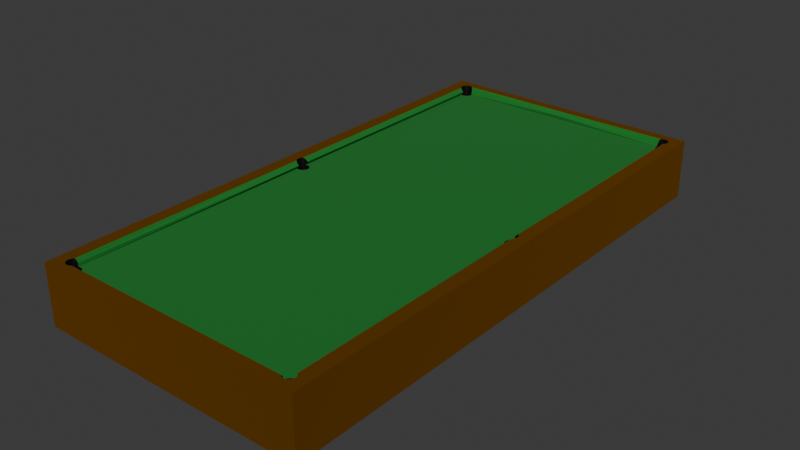 # Source: pool_table.blend  (saved by Blender 4.5.91; exported with 4.5.12 LTS)
import bpy
from mathutils import Matrix  # noqa: F401  (used for matrix-valued properties, if any)

bpy.ops.wm.read_factory_settings(use_empty=True)
scene = bpy.context.scene
scene.name = 'Scene'

# ---- materials (node trees are filled in below, after node groups)
mat_material_001 = bpy.data.materials.new('Material.001')
mat_material_002 = bpy.data.materials.new('Material.002')
mat_material_003 = bpy.data.materials.new('Material.003')

# ---- material node trees
mat_material_001.use_nodes = True; mat_material_001.node_tree.nodes.clear()
_N = mat_material_001.node_tree.nodes; _L = mat_material_001.node_tree.links
n0 = _N.new('ShaderNodeBsdfPrincipled'); n0.name = 'Principled BSDF'; n0.location = (-200, 100)
n0.inputs[0].default_value = (0.2199, 0.09086, 0.004663, 1.0)
n0.inputs[1].default_value = 0.8964
n0.inputs[2].default_value = 1.0
n1 = _N.new('ShaderNodeOutputMaterial'); n1.name = 'Material Output'; n1.location = (200, 100)
_L.new(n0.outputs[0], n1.inputs[0])
n1.is_active_output = True
mat_material_002.use_nodes = True; mat_material_002.node_tree.nodes.clear()
_N = mat_material_002.node_tree.nodes; _L = mat_material_002.node_tree.links
n0 = _N.new('ShaderNodeBsdfPrincipled'); n0.name = 'Principled BSDF'; n0.location = (-200, 100)
n0.inputs[0].default_value = (0.00884, 0.1806, 0.01938, 1.0)
n0.inputs[2].default_value = 1.0
n1 = _N.new('ShaderNodeOutputMaterial'); n1.name = 'Material Output'; n1.location = (200, 100)
_L.new(n0.outputs[0], n1.inputs[0])
n1.is_active_output = True
mat_material_003.use_nodes = True; mat_material_003.node_tree.nodes.clear()
_N = mat_material_003.node_tree.nodes; _L = mat_material_003.node_tree.links
n0 = _N.new('ShaderNodeBsdfPrincipled'); n0.name = 'Principled BSDF'; n0.location = (-200, 100)
n0.inputs[0].default_value = (0.0, 0.0, 0.0, 1.0)
n1 = _N.new('ShaderNodeOutputMaterial'); n1.name = 'Material Output'; n1.location = (200, 100)
_L.new(n0.outputs[0], n1.inputs[0])
n1.is_active_output = True

# ---- world
world_world = bpy.data.worlds.new('World'); scene.world = world_world
world_world.use_nodes = True; world_world.node_tree.nodes.clear()
_N = world_world.node_tree.nodes; _L = world_world.node_tree.links
n0 = _N.new('ShaderNodeOutputWorld'); n0.name = 'World Output'; n0.location = (200, 100)
n1 = _N.new('ShaderNodeBackground'); n1.name = 'Background'; n1.location = (-200, 100)
n1.inputs[0].default_value = (0.05088, 0.05088, 0.05088, 1.0)
_L.new(n1.outputs[0], n0.inputs[0])
n0.is_active_output = True
world_world.color = (0.05088, 0.05088, 0.05088)
world_world.sun_shadow_jitter_overblur = 0.0

# ---- meshes
me_cube_001 = bpy.data.meshes.new('Cube.001')
me_cube_001.from_pydata([(-1.0, -1.0, -1.0), (-1.0, 1.0, -1.0), (1.0, -1.0, -1.0), (1.0, 1.0, -1.0), (-1.0, -1.0, 1.0), (-1.0, 1.0, 1.0), (1.0, 1.0, 1.0), (1.0, -1.0, 1.0), (-0.9032, 0.9621, 1.0), (0.0, 0.9621, 1.0), (0.0, -0.9621, 1.0), (0.0, 0.9504, 0.7467), (0.0, -0.9504, 0.7467), (-0.89, -0.9714, 0.8733), (0.8923, -0.9698, 0.9016), (-0.003757, 0.9466, 0.878), (0.0, 0.0, 0.7467), (-0.9182, 0.9456, -1.0), (-0.9174, 0.9413, -1.0), (-0.9174, 0.9498, -1.0), (-0.9149, 0.9372, -1.0), (-0.9149, 0.9539, -1.0), (-0.9054, 0.961, -1.0), (-0.8987, 0.9273, -1.0), (-0.8987, 0.9638, -1.0), (-0.9054, 0.9301, -1.0), (-0.9108, 0.9334, -1.0), (-0.9108, 0.9577, -1.0), (-0.8912, 0.9253, -1.0), (-0.8829, 0.967, -1.0), (-0.8744, 0.9237, -1.0), (-0.8744, 0.9674, -1.0), (-0.8829, 0.9241, -1.0), (-0.8659, 0.9241, -1.0), (-0.8576, 0.9658, -1.0), (-0.8501, 0.9273, -1.0), (-0.8501, 0.9638, -1.0), (-0.8576, 0.9253, -1.0), (-0.8659, 0.967, -1.0), (-0.8912, 0.9658, -1.0), (-0.8434, 0.9301, -1.0), (-0.8339, 0.9372, -1.0), (-0.8339, 0.9539, -1.0), (-0.838, 0.9334, -1.0), (-0.838, 0.9577, -1.0), (-0.8306, 0.9456, -1.0), (0.8336, 0.9456, -1.0), (0.8336, -0.0004346, -1.0), (-0.8315, 0.9413, -1.0), (-0.8315, 0.9498, -1.0), (0.8345, 0.9413, -1.0), (0.8345, 0.003837, -1.0), (0.837, 0.9372, -1.0), (0.837, 0.007945, -1.0), (0.841, 0.01173, -1.0), (0.841, 0.9334, -1.0), (0.8465, 0.01505, -1.0), (0.841, -0.0126, -1.0), (0.841, 0.9577, -1.0), (0.837, -0.008815, -1.0), (0.837, 0.9539, -1.0), (0.8345, -0.004707, -1.0), (0.8345, 0.9498, -1.0), (-0.8434, 0.961, -1.0), (0.8465, 0.9301, -1.0), (0.8531, 0.9273, -1.0), (0.8531, 0.01777, -1.0), (0.8531, -0.01864, -1.0), (0.8531, 0.9638, -1.0), (0.8607, 0.0198, -1.0), (0.8607, 0.9253, -1.0), (0.8689, 0.02104, -1.0), (0.8607, -0.02067, -1.0), (0.8607, 0.9658, -1.0), (0.8689, 0.9241, -1.0), (0.8754, 0.9238, -1.0), (0.8774, 0.9237, -1.0), (0.8774, 0.02146, -1.0), (0.8795, 0.02136, -1.0), (0.8774, -0.02233, -1.0), (0.8774, 0.9674, -1.0), (0.886, 0.02104, -1.0), (0.886, 0.9241, -1.0), (0.8942, 0.0198, -1.0), (0.8942, 0.9253, -1.0), (0.886, -0.02191, -1.0), (0.886, 0.967, -1.0), (0.8689, -0.02191, -1.0), (0.8689, 0.967, -1.0), (0.9018, 0.9273, -1.0), (0.9018, 0.01777, -1.0), (0.9018, -0.01864, -1.0), (0.9018, 0.9638, -1.0), (0.9084, 0.9301, -1.0), (0.9084, 0.01505, -1.0), (0.9138, 0.01173, -1.0), (0.9138, 0.9334, -1.0), (0.9084, -0.01592, -1.0), (0.9084, 0.961, -1.0), (0.9179, -0.008815, -1.0), (0.9179, 0.007945, -1.0), (0.9179, 0.9539, -1.0), (0.9212, -0.0004346, -1.0), (0.9212, 0.9456, -1.0), (0.9204, -0.004707, -1.0), (0.9204, 0.003837, -1.0), (0.9204, 0.9413, -1.0), (0.9204, 0.9498, -1.0), (0.9179, 0.9372, -1.0), (0.9138, 0.9577, -1.0), (0.9138, -0.0126, -1.0), (0.8942, 0.9658, -1.0), (0.8942, -0.02067, -1.0), (0.8465, -0.01592, -1.0), (0.8465, 0.961, -1.0), (-0.9182, -0.9464, -1.0), (-0.9182, -0.0004346, -1.0), (-0.9174, -0.9507, -1.0), (-0.9174, -0.9421, -1.0), (-0.9174, -0.004707, -1.0), (-0.9174, 0.003837, -1.0), (-0.9149, -0.9548, -1.0), (-0.9149, -0.938, -1.0), (-0.9149, -0.008815, -1.0), (-0.9149, 0.007945, -1.0), (-0.9108, -0.0126, -1.0), (-0.9108, -0.9343, -1.0), (-0.9054, -0.9309, -1.0), (-0.9054, -0.01592, -1.0), (-0.9054, 0.01505, -1.0), (-0.8987, -0.9282, -1.0), (-0.8987, -0.01864, -1.0), (-0.8987, -0.9646, -1.0), (-0.8987, 0.01777, -1.0), (-0.9054, -0.9619, -1.0), (-0.9108, -0.9586, -1.0), (-0.9108, 0.01173, -1.0), (-0.8912, -0.02067, -1.0), (-0.8912, -0.9262, -1.0), (-0.8829, -0.9249, -1.0), (-0.8829, -0.02191, -1.0), (-0.8912, -0.9667, -1.0), (-0.8829, 0.02104, -1.0), (-0.8744, -0.9245, -1.0), (-0.8765, -0.02223, -1.0), (-0.8744, -0.02233, -1.0), (-0.8724, -0.9246, -1.0), (-0.8744, -0.9683, -1.0), (-0.8744, 0.02146, -1.0), (-0.8829, -0.9679, -1.0), (-0.8659, -0.02191, -1.0), (-0.8659, -0.9249, -1.0), (-0.8576, -0.9262, -1.0), (-0.8576, -0.02067, -1.0), (-0.8659, -0.9679, -1.0), (-0.8576, 0.0198, -1.0), (-0.8501, -0.9282, -1.0), (-0.8501, -0.01864, -1.0), (-0.8501, -0.9646, -1.0), (-0.8501, 0.01777, -1.0), (-0.8576, -0.9667, -1.0), (-0.8659, 0.02104, -1.0), (-0.8912, 0.0198, -1.0), (-0.8434, -0.01592, -1.0), (-0.8434, -0.9309, -1.0), (-0.838, -0.0126, -1.0), (-0.838, -0.9343, -1.0), (-0.8339, -0.938, -1.0), (-0.8339, -0.008815, -1.0), (-0.8339, -0.9548, -1.0), (-0.8339, 0.007945, -1.0), (-0.838, -0.9586, -1.0), (-0.838, 0.01173, -1.0), (0.8336, -0.9464, -1.0), (-0.8306, -0.9464, -1.0), (-0.8306, -0.0004346, -1.0), (0.841, -0.9586, -1.0), (0.841, -0.9343, -1.0), (0.837, -0.9548, -1.0), (0.837, -0.938, -1.0), (0.8345, -0.9507, -1.0), (0.8345, -0.9421, -1.0), (-0.8315, -0.9421, -1.0), (-0.8315, -0.004707, -1.0), (-0.8315, -0.9507, -1.0), (-0.8315, 0.003837, -1.0), (0.8531, -0.9646, -1.0), (0.8531, -0.9282, -1.0), (0.8607, -0.9667, -1.0), (0.8607, -0.9262, -1.0), (0.8774, -0.9683, -1.0), (0.8774, -0.9245, -1.0), (0.886, -0.9679, -1.0), (0.886, -0.9249, -1.0), (0.8689, -0.9679, -1.0), (0.8689, -0.9249, -1.0), (0.9018, -0.9646, -1.0), (0.9018, -0.9282, -1.0), (0.9084, -0.9619, -1.0), (0.9084, -0.9309, -1.0), (0.9179, -0.938, -1.0), (0.9212, -0.9464, -1.0), (0.9204, -0.9507, -1.0), (0.9198, -0.9517, -1.0), (0.9204, -0.9421, -1.0), (0.9179, -0.9548, -1.0), (0.9138, -0.9343, -1.0), (0.9138, -0.9586, -1.0), (0.8942, -0.9667, -1.0), (0.8942, -0.9262, -1.0), (0.8465, -0.9619, -1.0), (0.8465, -0.9309, -1.0), (-0.8434, -0.9619, -1.0), (-0.8434, 0.01505, -1.0), (-0.8912, -0.9262, 0.7467), (-0.8912, -0.02067, 0.7467), (-0.8915, -0.9263, 0.7467), (-0.8915, -0.02059, 0.7467), (-0.8829, -0.9249, 0.7467), (-0.8829, -0.02191, 0.7467), (-0.8744, -0.9245, 0.7467), (-0.8744, -0.02233, 0.7467), (-0.8434, -0.01592, 0.7467), (-0.8501, -0.01864, 0.7467), (-0.8339, -0.008815, 0.7467), (-0.8307, 0.0, 0.7467), (-0.8306, -0.0004346, 0.7467), (-0.8315, -0.004707, 0.7467), (-0.838, -0.0126, 0.7467), (-0.8576, -0.02067, 0.7467), (-0.8659, -0.02191, 0.7467), (-0.8576, -0.9262, 0.7467), (-0.8659, -0.9249, 0.7467), (-0.8434, -0.9309, 0.7467), (-0.8339, -0.938, 0.7467), (-0.8314, -0.9504, 0.7467), (-0.8306, -0.9464, 0.7467), (-0.8315, -0.9421, 0.7467), (-0.838, -0.9343, 0.7467), (-0.8501, -0.9282, 0.7467), (-0.9182, -0.9464, 1.0), (-0.9174, -0.9507, 1.0), (-0.9174, -0.9421, 1.0), (-0.9149, -0.9548, 1.0), (-0.9149, -0.938, 1.0), (-0.9032, -0.9301, 1.0), (-0.9032, -0.0168, 1.0), (-0.904, -0.9625, 1.0), (-0.9054, -0.9619, 1.0), (-0.9054, -0.9309, 1.0), (-0.9108, -0.9343, 1.0), (-0.9108, -0.9586, 1.0), (-0.9182, 0.9456, 1.0), (-0.9174, 0.9413, 1.0), (-0.9174, 0.9498, 1.0), (-0.9149, 0.9372, 1.0), (-0.9149, 0.9539, 1.0), (-0.9054, 0.9301, 1.0), (-0.9032, 0.01593, 1.0), (-0.9032, 0.9292, 1.0), (-0.9108, 0.9334, 1.0), (-0.9032, 0.9619, 1.0), (-0.9054, 0.961, 1.0), (-0.9108, 0.9577, 1.0), (-0.9182, -0.0004346, 1.0), (-0.9149, -0.008815, 1.0), (-0.9174, -0.004707, 1.0), (-0.9174, 0.003837, 1.0), (-0.9149, 0.007945, 1.0), (-0.9054, -0.01592, 1.0), (-0.9054, 0.01505, 1.0), (-0.9108, -0.0126, 1.0), (-0.9108, 0.01173, 1.0), (-0.9027, 0.9621, 1.0), (-0.8987, 0.9638, 1.0), (-0.8829, 0.967, 1.0), (-0.8912, 0.9658, 1.0), (-0.8659, 0.967, 1.0), (-0.8461, 0.9621, 1.0), (-0.8501, 0.9638, 1.0), (-0.8576, 0.9658, 1.0), (-0.8744, 0.9674, 1.0), (0.8491, 0.9621, 1.0), (0.8531, 0.9638, 1.0), (0.8689, 0.967, 1.0), (0.8607, 0.9658, 1.0), (0.886, 0.967, 1.0), (0.9018, 0.9638, 1.0), (0.9045, 0.9626, 1.0), (0.8942, 0.9658, 1.0), (0.8774, 0.9674, 1.0), (0.9032, 0.9279, 1.0), (0.9032, 0.01717, 1.0), (0.9138, 0.9334, 1.0), (0.9084, 0.9301, 1.0), (0.9084, 0.961, 1.0), (0.9179, 0.9372, 1.0), (0.9212, 0.9456, 1.0), (0.9204, 0.9413, 1.0), (0.9204, 0.9498, 1.0), (0.9179, 0.9539, 1.0), (0.9138, 0.9577, 1.0), (0.9032, -0.01804, 1.0), (0.9032, -0.9288, 1.0), (0.9056, -0.9631, 1.0), (0.9084, -0.9619, 1.0), (0.9084, -0.9309, 1.0), (0.9179, -0.9548, 1.0), (0.9212, -0.9464, 1.0), (0.9204, -0.9507, 1.0), (0.9204, -0.9421, 1.0), (0.9179, -0.938, 1.0), (0.9138, -0.9343, 1.0), (0.9138, -0.9586, 1.0), (0.9084, -0.01592, 1.0), (0.9138, -0.0126, 1.0), (0.9138, 0.01173, 1.0), (0.9084, 0.01505, 1.0), (0.9212, -0.0004346, 1.0), (0.9204, 0.003837, 1.0), (0.9179, -0.008815, 1.0), (0.9204, -0.004707, 1.0), (0.9179, 0.007945, 1.0), (0.8531, -0.9646, 1.0), (0.847, -0.9621, 1.0), (0.8689, -0.9679, 1.0), (0.8607, -0.9667, 1.0), (0.886, -0.9679, 1.0), (0.9018, -0.9646, 1.0), (0.8942, -0.9667, 1.0), (0.8774, -0.9683, 1.0), (-0.8987, -0.9646, 1.0), (-0.8829, -0.9679, 1.0), (-0.8912, -0.9667, 1.0), (-0.8659, -0.9679, 1.0), (-0.844, -0.9621, 1.0), (-0.8501, -0.9646, 1.0), (-0.8576, -0.9667, 1.0), (-0.8744, -0.9683, 1.0), (-0.8715, 0.02132, 0.8734), (-0.8721, 0.02135, 0.8762), (-0.8751, 0.9237, 0.8778), (-0.8829, 0.9241, 0.9122), (-0.9029, 0.9621, 0.9985), (-0.9032, 0.9619, 1.0), (-0.8912, 0.9253, 0.948), (-0.8987, 0.9273, 0.9809), (-0.9021, 0.9287, 0.9956), (-0.8829, 0.02104, 0.9192), (-0.8912, 0.0198, 0.952), (-0.8987, 0.01777, 0.9821), (-0.8744, 0.02146, 0.8852), (0.839, 0.9558, 0.8884), (0.841, 0.9577, 0.9255), (0.8465, 0.961, 0.9899), (0.8468, 0.9612, 0.9924), (0.8922, -0.9669, 0.9015), (0.8942, -0.9667, 0.9189), (0.8984, -0.9655, 0.9566), (0.8733, -0.02213, 0.8871), (0.8914, -0.9258, 0.9008), (0.873, -0.02212, 0.8847), (0.8942, -0.9262, 0.9255), (0.9018, -0.9282, 0.9925), (0.9021, -0.9284, 0.9959), (0.8774, -0.02233, 0.9026), (0.886, -0.02191, 0.9349), (0.9018, -0.01864, 0.9945), (0.8942, -0.02067, 0.9659), (-0.8317, -0.9512, 0.7636), (-0.8315, -0.9507, 0.7536), (-0.8829, -0.9679, 0.9209), (-0.8912, -0.9667, 0.938), (-0.8987, -0.9646, 0.9658), (-0.9009, -0.9637, 0.9782), (-0.8501, -0.9646, 0.9658), (-0.8659, -0.9679, 0.9209), (-0.8576, -0.9667, 0.938), (-0.8744, -0.9683, 0.9152), (-0.8829, -0.9679, 0.8539), (-0.8903, -0.9668, 0.8457), (-0.8744, -0.9683, 0.8582), (-0.8659, -0.9679, 0.8574), (-0.8339, -0.9548, 0.7851), (-0.838, -0.9586, 0.8071), (-0.8434, -0.9619, 0.8259), (-0.8501, -0.9646, 0.8409), (-0.8576, -0.9667, 0.8516), (0.8942, 0.0198, 0.9648), (0.9018, 0.01777, 0.9935), (0.9029, 0.01729, 0.998), (0.8879, 0.9244, 0.8927), (0.8869, 0.9242, 0.8889), (0.8774, 0.02146, 0.9015), (0.8729, 0.02124, 0.8844), (0.886, 0.02104, 0.9338), (0.8942, 0.9253, 0.9368), (0.9018, 0.9273, 0.9898), (0.8915, 0.02021, 0.7467), (0.886, 0.02104, 0.7867), (0.8909, 0.9248, 0.7504), (0.8915, 0.9249, 0.7467), (0.8774, 0.02146, 0.849), (0.873, 0.02124, 0.8813), (0.8922, -0.967, 0.8787), (0.8923, -0.9669, 0.9011), (0.8915, -0.02108, 0.75), (0.8915, -0.02108, 0.7467), (0.8915, -0.9258, 0.7467), (0.8923, -0.9259, 0.8946), (0.886, -0.02191, 0.7904), (0.8774, -0.02233, 0.8528), (-0.8362, 0.9561, 0.8834), (-0.8355, 0.9554, 0.878), (-0.838, 0.9577, 0.9151), (-0.8434, 0.961, 0.9789), (-0.8316, 0.9501, 0.7555), (-0.8318, 0.9504, 0.7467), (-0.8339, 0.9539, 0.8446), (0.8348, 0.9504, 0.7467), (0.837, 0.9539, 0.8315), (0.8392, 0.956, 0.8813), (-0.8899, -0.9668, 0.8733), (-0.89, -0.9668, 0.8739), (-0.8744, -0.02233, 0.8835), (-0.8891, -0.9259, 0.8733), (-0.8719, -0.02221, 0.8733), (-0.8906, -0.9261, 0.8792), (-0.8987, -0.01864, 0.9807), (-0.903, -0.0169, 0.9978), (-0.8829, -0.02191, 0.9176), (-0.8912, -0.02067, 0.9504), (-0.8912, -0.9667, 0.8847), (-0.8987, -0.9646, 0.9572), (-0.8912, -0.9262, 0.8847), (-0.8987, -0.9282, 0.9572), (-0.8912, -0.9262, 0.7485), (-0.8909, -0.9262, 0.7499), (-0.8744, -0.02233, 0.8545), (-0.8719, -0.02221, 0.8704), (-0.8912, -0.02067, 0.7485), (-0.8829, -0.02191, 0.8005), (-0.8915, 0.01972, 0.7467), (-0.8912, 0.0198, 0.749), (-0.8757, 0.9237, 0.8736), (-0.8911, 0.0198, 0.7494), (-0.8915, 0.9254, 0.7467), (-0.8912, 0.9253, 0.749), (-0.8829, 0.9241, 0.8153), (-0.8829, 0.02104, 0.8011), (-0.8744, 0.02146, 0.8552), (0.8337, 0.0, 0.7467), (0.8336, -0.0004346, 0.7467), (0.837, -0.008815, 0.7467), (0.841, -0.0126, 0.7467), (0.8345, -0.004707, 0.7467), (0.8531, -0.01864, 0.7467), (0.8465, -0.01592, 0.7467), (0.8689, -0.02191, 0.7467), (0.8607, -0.02067, 0.7467), (0.8336, -0.9464, 0.7467), (0.8344, -0.9504, 0.7467), (0.8345, -0.9421, 0.7467), (0.837, -0.938, 0.7467), (0.841, -0.9343, 0.7467), (0.8465, -0.9309, 0.7467), (0.8531, -0.9282, 0.7467), (0.8689, -0.9249, 0.7467), (0.8774, -0.02233, 0.7467), (0.8774, -0.9245, 0.7467), (0.886, -0.02191, 0.7467), (0.886, -0.9249, 0.7467), (0.8607, -0.9262, 0.7467), (0.8336, 0.9456, 0.7467), (0.837, 0.9372, 0.7467), (0.8345, 0.9413, 0.7467), (0.8345, 0.9498, 0.7467), (0.841, 0.9334, 0.7467), (0.8607, 0.9253, 0.7467), (0.8531, 0.9273, 0.7467), (0.8465, 0.9301, 0.7467), (0.8345, 0.003837, 0.7467), (0.837, 0.007945, 0.7467), (0.841, 0.01173, 0.7467), (0.8465, 0.01505, 0.7467), (0.8607, 0.0198, 0.7467), (0.8531, 0.01777, 0.7467), (0.8689, 0.02104, 0.7467), (0.8689, 0.9241, 0.7467), (0.8774, 0.02146, 0.7467), (0.8774, 0.9237, 0.7467), (0.886, 0.02104, 0.7467), (0.886, 0.9241, 0.7467), (-0.8912, 0.0198, 0.7467), (-0.8912, 0.9253, 0.7467), (-0.8829, 0.02104, 0.7467), (-0.8829, 0.9241, 0.7467), (-0.8659, 0.9241, 0.7467), (-0.8744, 0.9237, 0.7467), (-0.8744, 0.02146, 0.7467), (-0.838, 0.9334, 0.7467), (-0.8306, 0.9456, 0.7467), (-0.8315, 0.9498, 0.7467), (-0.8339, 0.9372, 0.7467), (-0.8315, 0.9413, 0.7467), (-0.8434, 0.9301, 0.7467), (-0.8501, 0.9273, 0.7467), (-0.8576, 0.9253, 0.7467), (-0.8659, 0.02104, 0.7467), (-0.8501, 0.01777, 0.7467), (-0.8576, 0.0198, 0.7467), (-0.8339, 0.007945, 0.7467), (-0.838, 0.01173, 0.7467), (-0.8315, 0.003837, 0.7467), (-0.8434, 0.01505, 0.7467), (0.8345, -0.9507, 0.7492), (0.837, -0.9548, 0.7819), (0.841, -0.9586, 0.8121), (0.8465, -0.9619, 0.8385), (0.8531, -0.9646, 0.8602), (0.8689, -0.9679, 0.8862), (0.886, -0.9679, 0.8862), (0.8607, -0.9667, 0.8763), (0.8774, -0.9683, 0.8896), (0.8456, -0.9614, 0.9838), (0.8465, -0.9619, 0.995), (0.8465, -0.9619, 0.9779), (0.8689, -0.9679, 0.9147), (0.8607, -0.9667, 0.9263), (0.8531, -0.9646, 0.9476), (0.8774, -0.9683, 0.9134), (0.8942, -0.9667, 0.941), (0.886, -0.9679, 0.9222)], [], [(0, 4, 5, 1), (1, 5, 6, 3), (3, 6, 7, 2), (2, 7, 4, 0), (1, 3, 107, 101, 109, 98, 92, 111, 86, 80, 88, 73, 68, 114, 58, 60, 62, 46, 45, 49, 42, 44, 63, 36, 34, 38, 31, 29, 39, 24, 22, 27, 21, 19), (77, 75, 76, 78), (107, 3, 2, 203, 202, 201, 204, 200, 206, 199, 197, 209, 193, 191, 195, 189, 187, 211, 177, 179, 181, 173, 174, 182, 167, 166, 164, 156, 152, 151, 146, 145, 150, 153, 157, 163, 165, 168, 183, 175, 185, 170, 172, 213, 159, 155, 161, 148, 142, 162, 133, 129, 136, 124, 120, 116, 119, 123, 125, 128, 131, 137, 140, 144, 143, 139, 138, 130, 127, 126, 122, 118, 115, 117, 0, 1, 19, 17, 18, 20, 26, 25, 23, 28, 32, 30, 33, 37, 35, 40, 43, 41, 48, 45, 46, 50, 52, 55, 64, 65, 70, 74, 75, 77, 71, 69, 66, 56, 54, 53, 51, 47, 61, 59, 57, 113, 67, 72, 87, 79, 85, 112, 91, 97, 110, 99, 104, 102, 105, 100, 95, 94, 90, 83, 81, 78, 76, 82, 84, 89, 93, 96, 108, 106, 103), (146, 143, 144, 145), (2, 0, 117, 121, 135, 134, 132, 141, 149, 147, 154, 160, 158, 212, 171, 169, 184, 174, 173, 180, 178, 176, 210, 186, 188, 194, 190, 192, 208, 196, 198, 207, 205, 203), (235, 12, 16, 225, 226, 227, 224, 228, 222, 223, 229, 230, 221, 219, 215, 217, 216, 214, 218, 220, 232, 231, 239, 233, 238, 234, 237, 236), (261, 8, 5, 4, 247, 248, 251, 243, 241, 240, 242, 244, 250, 249, 245, 246, 269, 271, 265, 266, 264, 267, 268, 272, 270, 258, 259, 257, 260, 255, 253, 252, 254, 256, 263, 262), (288, 6, 5, 8, 273, 274, 276, 275, 281, 277, 280, 279, 278, 9, 282, 283, 285, 284, 290, 286, 289, 287), (305, 304, 7, 6, 288, 295, 301, 300, 299, 297, 298, 296, 293, 294, 291, 292, 317, 316, 322, 319, 318, 321, 320, 315, 314, 302, 303, 306, 312, 311, 310, 308, 309, 307, 313), (247, 4, 7, 304, 328, 329, 327, 330, 325, 326, 323, 324, 10, 335, 336, 337, 334, 338, 332, 333, 331), (343, 8, 261, 344), (347, 259, 258, 350, 349, 348, 351, 340, 339, 341, 342, 345, 346), (355, 282, 9, 15, 352, 353, 354), (14, 358, 357, 356), (359, 361, 360, 362, 363, 364, 303, 302, 367, 368, 366, 365), (380, 13, 374, 373, 372, 371, 378, 376, 377, 375, 335, 10, 12, 235, 370, 369, 383, 384, 385, 386, 387, 382, 381, 379), (395, 388, 389, 390, 292, 291, 397, 396, 391, 392, 394, 393), (403, 394, 392, 400, 401, 398, 399, 402), (14, 356, 405, 404), (360, 361, 411, 410, 406, 407, 408, 409), (413, 15, 9, 278, 415, 414, 412), (8, 343, 273), (11, 15, 413, 418, 416, 417), (352, 15, 11, 419, 420, 421), (424, 430, 431, 428, 429, 246, 245, 435, 434, 427, 425, 426), (433, 374, 13, 422, 423, 432), (422, 13, 380), (439, 426, 425, 437, 436, 216, 217, 440, 441, 438), (444, 341, 339, 450, 449, 445, 443, 442, 446, 447, 448), (452, 451, 16, 12, 461, 460, 462, 463, 464, 465, 466, 472, 467, 469, 471, 408, 407, 470, 468, 458, 459, 456, 457, 454, 453, 455), (476, 419, 11, 16, 451, 481, 482, 483, 484, 486, 485, 487, 489, 491, 398, 401, 492, 490, 488, 478, 479, 480, 477, 474, 475, 473), (225, 16, 11, 417, 502, 501, 504, 503, 500, 505, 506, 507, 497, 498, 496, 494, 446, 442, 493, 495, 499, 508, 510, 509, 514, 512, 511, 513), (358, 14, 404, 521, 523, 520, 522, 519, 518, 517, 516, 515, 461, 12, 10, 324, 525, 524, 526, 529, 528, 527, 530, 532, 531), (281, 31, 38, 277), (277, 38, 34, 280), (280, 34, 36, 279), (278, 279, 36, 63, 415), (415, 63, 44, 414), (413, 412, 414, 44, 42, 418), (42, 49, 502, 417, 416, 418), (49, 45, 501, 502), (45, 48, 504, 501), (48, 41, 503, 504), (41, 43, 500, 503), (43, 40, 505, 500), (40, 35, 506, 505), (35, 37, 507, 506), (37, 33, 497, 507), (33, 30, 498, 497), (30, 32, 496, 498), (342, 341, 444, 448), (32, 28, 494, 496), (345, 342, 448, 447), (28, 23, 346, 345, 447, 446, 494), (347, 346, 23, 25, 257, 259), (25, 26, 260, 257), (26, 20, 255, 260), (255, 20, 18, 253), (253, 18, 17, 252), (252, 17, 19, 254), (254, 19, 21, 256), (256, 21, 27, 263), (263, 27, 22, 262), (344, 261, 262, 22, 24, 274, 273, 343), (274, 24, 39, 276), (276, 39, 29, 275), (275, 29, 31, 281), (499, 148, 161, 508), (339, 340, 351, 450), (508, 161, 155, 510), (510, 155, 159, 509), (509, 159, 213, 514), (514, 213, 172, 512), (512, 172, 170, 511), (170, 185, 513, 511), (185, 175, 226, 225, 513), (175, 183, 227, 226), (183, 168, 224, 227), (168, 165, 228, 224), (165, 163, 222, 228), (163, 157, 223, 222), (157, 153, 229, 223), (153, 150, 230, 229), (150, 145, 221, 230), (424, 426, 439, 438), (145, 144, 140, 219, 221), (430, 424, 438, 441), (140, 137, 215, 219), (431, 430, 441, 440), (431, 440, 217, 215, 137, 131, 428), (131, 128, 269, 246, 429, 428), (128, 125, 271, 269), (125, 123, 265, 271), (265, 123, 119, 266), (266, 119, 116, 264), (264, 116, 120, 267), (267, 120, 124, 268), (268, 124, 136, 272), (272, 136, 129, 270), (258, 270, 129, 133, 350), (443, 349, 350, 133, 162, 493, 442), (493, 162, 142, 495), (449, 348, 349, 443, 445), (495, 142, 148, 499), (450, 351, 348, 449), (220, 143, 146, 151, 232), (232, 151, 152, 231), (231, 152, 156, 239), (239, 156, 164, 233), (233, 164, 166, 238), (238, 166, 167, 234), (167, 182, 237, 234), (182, 174, 236, 237), (174, 184, 370, 235, 236), (369, 370, 184, 169, 383), (169, 171, 384, 383), (171, 212, 385, 384), (212, 158, 386, 385), (336, 335, 375), (158, 160, 387, 386), (337, 336, 375, 377), (160, 154, 382, 387), (334, 337, 377, 376), (154, 147, 381, 382), (338, 334, 376, 378), (147, 149, 379, 381), (332, 338, 378, 371), (422, 380, 379, 149, 141, 432, 423), (333, 332, 371, 372), (141, 132, 433, 432), (331, 333, 372, 373), (132, 134, 248, 247, 331, 373, 374, 433), (134, 135, 251, 248), (135, 121, 243, 251), (243, 121, 117, 241), (241, 117, 115, 240), (240, 115, 118, 242), (242, 118, 122, 244), (244, 122, 126, 250), (250, 126, 127, 249), (245, 249, 127, 130, 435), (435, 130, 138, 214, 216, 436, 434), (427, 434, 436, 437, 425), (214, 138, 139, 218), (218, 139, 143, 220), (290, 80, 86, 286), (286, 86, 111, 289), (289, 111, 92, 287), (287, 92, 98, 295, 288), (295, 98, 109, 301), (301, 109, 101, 300), (101, 107, 299, 300), (107, 103, 297, 299), (103, 106, 298, 297), (106, 108, 296, 298), (108, 96, 293, 296), (96, 93, 294, 293), (294, 93, 89, 397, 291), (89, 84, 396, 397), (392, 391, 396, 84, 82, 492, 401, 400), (82, 76, 490, 492), (76, 75, 74, 488, 490), (74, 70, 478, 488), (70, 65, 479, 478), (65, 64, 480, 479), (64, 55, 477, 480), (55, 52, 474, 477), (474, 52, 50, 475), (475, 50, 46, 473), (473, 46, 62, 476), (476, 62, 60, 420, 419), (58, 353, 352, 421, 420, 60), (353, 58, 114, 354), (354, 114, 68, 283, 282, 355), (283, 68, 73, 285), (285, 73, 88, 284), (284, 88, 80, 290), (489, 77, 78, 81, 491), (399, 395, 393, 402), (491, 81, 83, 388, 395, 399, 398), (388, 83, 90, 389), (389, 90, 94, 317, 292, 390), (317, 94, 95, 316), (316, 95, 100, 322), (100, 105, 319, 322), (105, 102, 318, 319), (102, 104, 321, 318), (104, 99, 320, 321), (99, 110, 315, 320), (110, 97, 314, 315), (314, 97, 91, 367, 302), (91, 112, 368, 367), (366, 368, 112, 85, 470, 407, 406, 410), (85, 79, 468, 470), (365, 366, 410, 411), (79, 87, 458, 468), (411, 361, 359, 365), (87, 72, 459, 458), (72, 67, 456, 459), (67, 113, 457, 456), (113, 57, 454, 457), (57, 59, 453, 454), (453, 59, 61, 455), (455, 61, 47, 452), (452, 47, 51, 481, 451), (481, 51, 53, 482), (482, 53, 54, 483), (483, 54, 56, 484), (484, 56, 66, 486), (486, 66, 69, 485), (485, 69, 71, 487), (77, 489, 487, 71), (402, 393, 394, 403), (469, 191, 193, 471), (471, 193, 209, 362, 360, 409, 408), (362, 209, 197, 363), (363, 197, 199, 306, 303, 364), (306, 199, 206, 312), (312, 206, 200, 311), (200, 204, 310, 311), (204, 201, 308, 310), (201, 202, 309, 308), (202, 203, 205, 307, 309), (205, 207, 313, 307), (207, 198, 305, 313), (198, 196, 328, 304, 305), (329, 328, 196, 208, 357, 358, 531), (405, 356, 357, 208, 192, 521, 404), (327, 329, 531, 532), (192, 190, 523, 521), (330, 327, 532, 530), (190, 194, 520, 523), (325, 330, 530, 527), (194, 188, 522, 520), (326, 325, 527, 528), (188, 186, 519, 522), (323, 326, 528, 529), (186, 210, 518, 519), (323, 529, 526, 525, 324), (210, 176, 517, 518), (526, 524, 525), (176, 178, 516, 517), (516, 178, 180, 515), (515, 180, 173, 460, 461), (460, 173, 181, 462), (462, 181, 179, 463), (463, 179, 177, 464), (464, 177, 211, 465), (465, 211, 187, 466), (466, 187, 189, 472), (472, 189, 195, 467), (467, 195, 191, 469)])
me_cube_001.polygons.foreach_set('material_index', [0, 0, 0, 0, 0, 0, 0, 0, 0, 1, 0, 0, 0, 0, 0, 1, 1, 0, 1, 1, 1, 1, 0, 1, 1, 0, 1, 1, 1, 0, 0, 1, 1, 1, 1, 1, 1, 2, 2, 2, 2, 2, 2, 2, 2, 2, 2, 2, 2, 2, 2, 2, 2, 2, 2, 2, 2, 2, 2, 2, 2, 2, 2, 2, 2, 2, 2, 2, 2, 2, 2, 2, 0, 2, 2, 2, 2, 2, 2, 2, 2, 2, 2, 2, 2, 2, 2, 2, 0, 2, 2, 2, 2, 2, 2, 2, 2, 2, 2, 2, 2, 2, 2, 2, 2, 2, 2, 2, 2, 2, 2, 2, 2, 2, 2, 2, 2, 2, 2, 2, 2, 2, 2, 2, 2, 2, 2, 2, 2, 2, 2, 2, 2, 2, 2, 2, 2, 2, 2, 2, 2, 2, 2, 2, 2, 2, 0, 2, 2, 2, 2, 2, 2, 2, 2, 2, 2, 2, 2, 2, 2, 2, 2, 2, 2, 2, 2, 2, 2, 2, 2, 2, 2, 2, 2, 2, 2, 2, 2, 2, 2, 2, 2, 2, 2, 2, 2, 2, 2, 2, 2, 2, 2, 2, 2, 2, 2, 2, 2, 2, 2, 2, 2, 2, 2, 2, 2, 2, 2, 2, 2, 2, 2, 2, 2, 2, 2, 2, 2, 2, 2, 2, 2, 2, 2, 2, 2, 2, 2, 2, 2, 2, 2, 2, 2, 2, 2, 2, 2, 2, 2, 2, 2, 2, 0, 2, 2, 2, 2, 2, 2, 2, 2, 2, 2, 2])
_uv = me_cube_001.uv_layers.new(name='UVMap')
_uv.uv.foreach_set('vector', [0.375, 0.0, 0.625, 0.0, 0.625, 0.25, 0.375, 0.25, 0.375, 0.25, 0.625, 0.25, 0.625, 0.5, 0.375, 0.5, 0.375, 0.5, 0.625, 0.5, 0.625, 0.75, 0.375, 0.75, 0.375, 0.75, 0.625, 0.75, 0.625, 1.0, 0.375, 1.0, 0.125, 0.5, 0.375, 0.5, 0.365, 0.5063, 0.3647, 0.5058, 0.3642, 0.5053, 0.3635, 0.5049, 0.3627, 0.5045, 0.3618, 0.5043, 0.3607, 0.5041, 0.3597, 0.5041, 0.3586, 0.5041, 0.3576, 0.5043, 0.3566, 0.5045, 0.3558, 0.5049, 0.3551, 0.5053, 0.3546, 0.5058, 0.3543, 0.5063, 0.3542, 0.5068, 0.1462, 0.5068, 0.1461, 0.5063, 0.1458, 0.5058, 0.1453, 0.5053, 0.1446, 0.5049, 0.1437, 0.5045, 0.1428, 0.5043, 0.1418, 0.5041, 0.1407, 0.5041, 0.1396, 0.5041, 0.1386, 0.5043, 0.1377, 0.5045, 0.1368, 0.5049, 0.1361, 0.5053, 0.1356, 0.5058, 0.1353, 0.5063, 0.3597, 0.6223, 0.3594, 0.5095, 0.3597, 0.5095, 0.3599, 0.6223, 0.365, 0.5063, 0.375, 0.5, 0.375, 0.75, 0.365, 0.744, 0.365, 0.7438, 0.3652, 0.7433, 0.365, 0.7428, 0.3647, 0.7423, 0.3642, 0.7418, 0.3635, 0.7414, 0.3627, 0.741, 0.3618, 0.7408, 0.3607, 0.7406, 0.3597, 0.7406, 0.3586, 0.7406, 0.3576, 0.7408, 0.3566, 0.741, 0.3558, 0.7414, 0.3551, 0.7418, 0.3546, 0.7423, 0.3543, 0.7428, 0.3542, 0.7433, 0.1462, 0.7433, 0.1461, 0.7428, 0.1458, 0.7423, 0.1453, 0.7418, 0.1446, 0.7414, 0.1437, 0.741, 0.1428, 0.7408, 0.1418, 0.7406, 0.141, 0.7406, 0.1407, 0.6278, 0.1418, 0.6277, 0.1428, 0.6276, 0.1437, 0.6273, 0.1446, 0.627, 0.1453, 0.6266, 0.1458, 0.6261, 0.1461, 0.6256, 0.1462, 0.6251, 0.1461, 0.6245, 0.1458, 0.624, 0.1453, 0.6235, 0.1446, 0.6231, 0.1437, 0.6228, 0.1428, 0.6225, 0.1418, 0.6224, 0.1407, 0.6223, 0.1396, 0.6224, 0.1386, 0.6225, 0.1377, 0.6228, 0.1368, 0.6231, 0.1361, 0.6235, 0.1356, 0.624, 0.1353, 0.6245, 0.1352, 0.6251, 0.1353, 0.6256, 0.1356, 0.6261, 0.1361, 0.6266, 0.1368, 0.627, 0.1377, 0.6273, 0.1386, 0.6276, 0.1396, 0.6277, 0.1404, 0.6278, 0.1407, 0.7406, 0.1396, 0.7406, 0.1386, 0.7408, 0.1377, 0.741, 0.1368, 0.7414, 0.1361, 0.7418, 0.1356, 0.7423, 0.1353, 0.7428, 0.1352, 0.7433, 0.1353, 0.7438, 0.125, 0.75, 0.125, 0.5, 0.1353, 0.5063, 0.1352, 0.5068, 0.1353, 0.5073, 0.1356, 0.5079, 0.1361, 0.5083, 0.1368, 0.5087, 0.1377, 0.5091, 0.1386, 0.5093, 0.1396, 0.5095, 0.1407, 0.5095, 0.1418, 0.5095, 0.1428, 0.5093, 0.1437, 0.5091, 0.1446, 0.5087, 0.1453, 0.5083, 0.1458, 0.5079, 0.1461, 0.5073, 0.1462, 0.5068, 0.3542, 0.5068, 0.3543, 0.5073, 0.3546, 0.5079, 0.3551, 0.5083, 0.3558, 0.5087, 0.3566, 0.5091, 0.3576, 0.5093, 0.3586, 0.5095, 0.3594, 0.5095, 0.3597, 0.6223, 0.3586, 0.6224, 0.3576, 0.6225, 0.3566, 0.6228, 0.3558, 0.6231, 0.3551, 0.6235, 0.3546, 0.624, 0.3543, 0.6245, 0.3542, 0.6251, 0.3543, 0.6256, 0.3546, 0.6261, 0.3551, 0.6266, 0.3558, 0.627, 0.3566, 0.6273, 0.3576, 0.6276, 0.3586, 0.6277, 0.3597, 0.6278, 0.3607, 0.6277, 0.3618, 0.6276, 0.3627, 0.6273, 0.3635, 0.627, 0.3642, 0.6266, 0.3647, 0.6261, 0.365, 0.6256, 0.3652, 0.6251, 0.365, 0.6245, 0.3647, 0.624, 0.3642, 0.6235, 0.3635, 0.6231, 0.3627, 0.6228, 0.3618, 0.6225, 0.3607, 0.6224, 0.3599, 0.6223, 0.3597, 0.5095, 0.3607, 0.5095, 0.3618, 0.5093, 0.3627, 0.5091, 0.3635, 0.5087, 0.3642, 0.5083, 0.3647, 0.5079, 0.365, 0.5073, 0.3652, 0.5068, 0.141, 0.7406, 0.1407, 0.7406, 0.1404, 0.6278, 0.1407, 0.6278, 0.375, 0.75, 0.125, 0.75, 0.1353, 0.7438, 0.1356, 0.7444, 0.1361, 0.7448, 0.1368, 0.7452, 0.1377, 0.7456, 0.1386, 0.7458, 0.1396, 0.746, 0.1407, 0.746, 0.1418, 0.746, 0.1428, 0.7458, 0.1437, 0.7456, 0.1446, 0.7452, 0.1453, 0.7448, 0.1458, 0.7444, 0.1461, 0.7438, 0.1462, 0.7433, 0.3542, 0.7433, 0.3543, 0.7438, 0.3546, 0.7444, 0.3551, 0.7448, 0.3558, 0.7452, 0.3566, 0.7456, 0.3576, 0.7458, 0.3586, 0.746, 0.3597, 0.746, 0.3607, 0.746, 0.3618, 0.7458, 0.3627, 0.7456, 0.3635, 0.7452, 0.3642, 0.7448, 0.3647, 0.7444, 0.365, 0.744, 0.8539, 0.7365, 0.75, 0.7365, 0.75, 0.625, 0.8538, 0.625, 0.8538, 0.6251, 0.8539, 0.6256, 0.8542, 0.626, 0.8547, 0.6265, 0.8554, 0.6269, 0.8563, 0.6272, 0.8572, 0.6274, 0.8582, 0.6276, 0.8593, 0.6276, 0.8604, 0.6276, 0.8614, 0.6274, 0.8614, 0.6274, 0.8614, 0.7337, 0.8614, 0.7337, 0.8604, 0.7335, 0.8593, 0.7335, 0.8582, 0.7335, 0.8572, 0.7337, 0.8563, 0.7339, 0.8554, 0.7342, 0.8547, 0.7346, 0.8542, 0.7351, 0.8539, 0.7356, 0.8538, 0.7361, 0.8629, 0.5121, 0.8629, 0.5121, 0.875, 0.5, 0.875, 0.75, 0.863, 0.738, 0.8632, 0.738, 0.8639, 0.7381, 0.8644, 0.7379, 0.8647, 0.7376, 0.8648, 0.7372, 0.8647, 0.7366, 0.8644, 0.7359, 0.8639, 0.7352, 0.8632, 0.7344, 0.8629, 0.7341, 0.8629, 0.627, 0.8632, 0.6269, 0.8639, 0.6265, 0.8644, 0.626, 0.8647, 0.6256, 0.8648, 0.6251, 0.8647, 0.6245, 0.8644, 0.6241, 0.8639, 0.6236, 0.8632, 0.6232, 0.8629, 0.6231, 0.8629, 0.516, 0.8632, 0.5157, 0.8639, 0.5149, 0.8644, 0.5142, 0.8647, 0.5135, 0.8648, 0.5129, 0.8647, 0.5125, 0.8644, 0.5122, 0.8639, 0.512, 0.8632, 0.5121, 0.6369, 0.5119, 0.625, 0.5, 0.875, 0.5, 0.8629, 0.5121, 0.8628, 0.5121, 0.8623, 0.5116, 0.8614, 0.5109, 0.8604, 0.5105, 0.8593, 0.5104, 0.8582, 0.5105, 0.8572, 0.5109, 0.8563, 0.5116, 0.8558, 0.5121, 0.75, 0.5121, 0.6439, 0.5121, 0.6434, 0.5116, 0.6424, 0.5109, 0.6414, 0.5105, 0.6403, 0.5104, 0.6393, 0.5105, 0.6382, 0.5109, 0.6373, 0.5116, 0.6365, 0.7383, 0.6368, 0.7382, 0.625, 0.75, 0.625, 0.5, 0.6369, 0.5119, 0.6365, 0.5118, 0.6358, 0.5118, 0.6353, 0.512, 0.635, 0.5123, 0.6348, 0.5127, 0.635, 0.5133, 0.6353, 0.514, 0.6358, 0.5147, 0.6365, 0.5155, 0.6371, 0.5161, 0.6371, 0.623, 0.6365, 0.6232, 0.6358, 0.6236, 0.6353, 0.6241, 0.635, 0.6245, 0.6348, 0.6251, 0.635, 0.6256, 0.6353, 0.626, 0.6358, 0.6265, 0.6365, 0.6269, 0.6371, 0.6271, 0.6371, 0.734, 0.6365, 0.7346, 0.6358, 0.7354, 0.6353, 0.7362, 0.635, 0.7368, 0.6348, 0.7374, 0.635, 0.7378, 0.6353, 0.7382, 0.6358, 0.7383, 0.863, 0.738, 0.875, 0.75, 0.625, 0.75, 0.6368, 0.7382, 0.6373, 0.7387, 0.6382, 0.7393, 0.6393, 0.7397, 0.6403, 0.7399, 0.6414, 0.7397, 0.6424, 0.7393, 0.6434, 0.7387, 0.6441, 0.7379, 0.75, 0.7379, 0.8555, 0.7379, 0.8563, 0.7387, 0.8572, 0.7393, 0.8582, 0.7397, 0.8593, 0.7399, 0.8604, 0.7397, 0.8614, 0.7393, 0.8623, 0.7387, 0.8629, 0.5121, 0.8629, 0.5121, 0.8629, 0.5121, 0.8629, 0.5121, 0.8629, 0.516, 0.8629, 0.516, 0.8629, 0.6231, 0.8628, 0.6229, 0.8626, 0.6227, 0.8624, 0.6225, 0.8622, 0.6225, 0.8622, 0.6225, 0.8622, 0.6225, 0.8622, 0.5166, 0.8624, 0.5165, 0.8626, 0.5164, 0.8628, 0.5162, 0.6441, 0.5121, 0.6439, 0.5121, 0.75, 0.5121, 0.75, 0.5128, 0.6439, 0.5128, 0.6441, 0.5126, 0.6441, 0.5122, 0.6378, 0.7372, 0.6374, 0.7376, 0.6377, 0.7371, 0.6378, 0.7369, 0.6378, 0.6276, 0.6378, 0.6276, 0.6378, 0.7321, 0.6377, 0.7325, 0.6372, 0.7338, 0.6371, 0.7339, 0.6371, 0.734, 0.6371, 0.6271, 0.6371, 0.6272, 0.6373, 0.6274, 0.6375, 0.6276, 0.6377, 0.6276, 0.862, 0.7371, 0.8622, 0.7372, 0.8628, 0.7378, 0.8626, 0.7377, 0.8618, 0.7376, 0.8609, 0.7375, 0.8598, 0.7374, 0.8587, 0.7375, 0.8575, 0.7376, 0.8564, 0.7377, 0.8555, 0.7379, 0.75, 0.7379, 0.75, 0.7365, 0.8539, 0.7365, 0.8539, 0.7366, 0.854, 0.7366, 0.8544, 0.7367, 0.855, 0.7369, 0.8558, 0.737, 0.8567, 0.737, 0.8577, 0.7371, 0.8588, 0.7371, 0.86, 0.7371, 0.8611, 0.7371, 0.6375, 0.6226, 0.6373, 0.6227, 0.6371, 0.6229, 0.6371, 0.623, 0.6371, 0.623, 0.6371, 0.5161, 0.6372, 0.5162, 0.6375, 0.5164, 0.6378, 0.5165, 0.6378, 0.5166, 0.6378, 0.6226, 0.6377, 0.6225, 0.6378, 0.6226, 0.6378, 0.6226, 0.6378, 0.5166, 0.6385, 0.5165, 0.6386, 0.5165, 0.6386, 0.6226, 0.6384, 0.6225, 0.638, 0.6225, 0.6378, 0.7372, 0.6378, 0.7369, 0.6378, 0.7369, 0.6379, 0.7371, 0.6378, 0.7321, 0.6378, 0.6276, 0.638, 0.6276, 0.6383, 0.6276, 0.6386, 0.6275, 0.6386, 0.6275, 0.6386, 0.7336, 0.6379, 0.7322, 0.8571, 0.5128, 0.75, 0.5128, 0.75, 0.5121, 0.8558, 0.5121, 0.8559, 0.5122, 0.8566, 0.5126, 0.857, 0.5128, 0.8629, 0.5121, 0.8629, 0.5121, 0.8628, 0.5121, 0.75, 0.5135, 0.75, 0.5128, 0.8571, 0.5128, 0.8562, 0.513, 0.8541, 0.5134, 0.854, 0.5135, 0.6439, 0.5128, 0.75, 0.5128, 0.75, 0.5135, 0.6456, 0.5135, 0.6447, 0.5131, 0.644, 0.5128, 0.8622, 0.6276, 0.8624, 0.6275, 0.8626, 0.6274, 0.8628, 0.6272, 0.8629, 0.627, 0.8629, 0.627, 0.8629, 0.7341, 0.8627, 0.7334, 0.8622, 0.7321, 0.8622, 0.7321, 0.8622, 0.732, 0.8622, 0.6276, 0.8627, 0.7376, 0.8628, 0.7378, 0.8622, 0.7372, 0.8622, 0.7367, 0.8622, 0.7367, 0.8622, 0.7368, 0.8622, 0.7367, 0.8622, 0.7372, 0.862, 0.7371, 0.8621, 0.6276, 0.8622, 0.6276, 0.8622, 0.732, 0.8615, 0.7336, 0.8614, 0.7337, 0.8614, 0.7337, 0.8614, 0.6274, 0.8614, 0.6274, 0.8617, 0.6275, 0.8621, 0.6276, 0.8621, 0.5166, 0.8622, 0.5166, 0.8622, 0.6225, 0.8621, 0.6225, 0.8617, 0.6225, 0.8614, 0.6227, 0.8614, 0.6227, 0.8614, 0.6227, 0.8614, 0.5164, 0.8614, 0.5164, 0.8618, 0.5165, 0.6458, 0.6251, 0.6458, 0.625, 0.75, 0.625, 0.75, 0.7365, 0.6457, 0.7365, 0.6458, 0.7361, 0.6457, 0.7356, 0.6454, 0.7351, 0.6449, 0.7346, 0.6442, 0.7342, 0.6434, 0.7339, 0.6424, 0.7337, 0.6414, 0.7335, 0.6403, 0.7335, 0.6393, 0.7335, 0.6386, 0.7336, 0.6386, 0.6275, 0.6393, 0.6276, 0.6403, 0.6276, 0.6414, 0.6276, 0.6424, 0.6274, 0.6434, 0.6272, 0.6442, 0.6269, 0.6449, 0.6265, 0.6454, 0.626, 0.6457, 0.6256, 0.6457, 0.5135, 0.6456, 0.5135, 0.75, 0.5135, 0.75, 0.625, 0.6458, 0.625, 0.6457, 0.6245, 0.6454, 0.6241, 0.6449, 0.6236, 0.6442, 0.6232, 0.6434, 0.6229, 0.6424, 0.6227, 0.6414, 0.6225, 0.6403, 0.6225, 0.6393, 0.6225, 0.6386, 0.6226, 0.6386, 0.5165, 0.6393, 0.5166, 0.6403, 0.5166, 0.6414, 0.5166, 0.6424, 0.5164, 0.6434, 0.5162, 0.6442, 0.5159, 0.6449, 0.5155, 0.6454, 0.515, 0.6457, 0.5145, 0.6458, 0.514, 0.8538, 0.625, 0.75, 0.625, 0.75, 0.5135, 0.854, 0.5135, 0.8539, 0.5135, 0.8538, 0.514, 0.8539, 0.5145, 0.8542, 0.515, 0.8547, 0.5155, 0.8554, 0.5159, 0.8563, 0.5162, 0.8572, 0.5164, 0.8582, 0.5166, 0.8593, 0.5166, 0.8604, 0.5166, 0.8614, 0.5164, 0.8614, 0.5164, 0.8614, 0.6227, 0.8614, 0.6227, 0.8604, 0.6225, 0.8593, 0.6225, 0.8582, 0.6225, 0.8572, 0.6227, 0.8563, 0.6229, 0.8554, 0.6232, 0.8547, 0.6236, 0.8542, 0.6241, 0.8539, 0.6245, 0.6374, 0.7376, 0.6378, 0.7372, 0.6379, 0.7371, 0.6387, 0.7372, 0.6398, 0.7372, 0.641, 0.7372, 0.6421, 0.7371, 0.6431, 0.7371, 0.644, 0.737, 0.6447, 0.7368, 0.6453, 0.7367, 0.6457, 0.7365, 0.6457, 0.7365, 0.75, 0.7365, 0.75, 0.7379, 0.6441, 0.7379, 0.6442, 0.7379, 0.6443, 0.7378, 0.6441, 0.7378, 0.6432, 0.7376, 0.6421, 0.7374, 0.641, 0.7373, 0.6399, 0.7373, 0.6388, 0.7374, 0.6379, 0.7375, 1.0, 0.7702, 1.0, 0.6202, 0.9688, 0.6202, 0.9688, 0.7702, 0.9688, 0.7702, 0.9688, 0.6202, 0.9375, 0.6202, 0.9375, 0.7702, 0.9375, 0.7702, 0.9375, 0.6202, 0.9062, 0.6202, 0.9062, 0.7702, 0.8876, 0.7702, 0.9062, 0.7702, 0.9062, 0.6202, 0.875, 0.6202, 0.875, 0.7686, 0.875, 0.7686, 0.875, 0.6202, 0.8438, 0.6202, 0.8438, 0.7638, 0.8243, 0.7611, 0.8301, 0.7615, 0.8438, 0.7638, 0.8438, 0.6202, 0.8125, 0.6202, 0.8125, 0.7586, 0.8125, 0.6202, 0.7812, 0.6202, 0.7812, 0.7512, 0.7854, 0.7512, 0.7835, 0.7519, 0.8125, 0.7586, 0.7812, 0.6202, 0.75, 0.6202, 0.75, 0.7512, 0.7812, 0.7512, 0.75, 0.6202, 0.7188, 0.6202, 0.7188, 0.7512, 0.75, 0.7512, 0.7188, 0.6202, 0.6875, 0.6202, 0.6875, 0.7512, 0.7188, 0.7512, 0.6875, 0.6202, 0.6562, 0.6202, 0.6562, 0.7512, 0.6875, 0.7512, 0.6562, 0.6202, 0.625, 0.6202, 0.625, 0.7512, 0.6562, 0.7512, 0.625, 0.6202, 0.5938, 0.6202, 0.5938, 0.7512, 0.625, 0.7512, 0.5938, 0.6202, 0.5625, 0.6202, 0.5625, 0.7512, 0.5938, 0.7512, 0.5625, 0.6202, 0.5312, 0.6202, 0.5312, 0.7512, 0.5625, 0.7512, 0.5312, 0.6202, 0.5, 0.6202, 0.5, 0.7512, 0.5312, 0.7512, 0.5, 0.6202, 0.4688, 0.6202, 0.4688, 0.7512, 0.5, 0.7512, 0.4688, 0.7636, 0.4976, 0.7611, 0.4951, 0.7607, 0.4688, 0.7564, 0.4688, 0.6202, 0.4375, 0.6202, 0.4375, 0.7512, 0.4688, 0.7512, 0.4375, 0.7663, 0.4688, 0.7636, 0.4688, 0.7564, 0.4375, 0.7514, 0.4375, 0.6202, 0.4062, 0.6202, 0.4062, 0.7688, 0.4375, 0.7663, 0.4375, 0.7514, 0.4363, 0.7512, 0.4375, 0.7512, 0.3904, 0.7699, 0.4062, 0.7688, 0.4062, 0.6202, 0.375, 0.6202, 0.375, 0.7702, 0.3852, 0.7702, 0.375, 0.6202, 0.3438, 0.6202, 0.3438, 0.7702, 0.375, 0.7702, 0.3438, 0.6202, 0.3125, 0.6202, 0.3125, 0.7702, 0.3438, 0.7702, 0.3125, 0.7702, 0.3125, 0.6202, 0.2812, 0.6202, 0.2812, 0.7702, 0.2812, 0.7702, 0.2812, 0.6202, 0.25, 0.6202, 0.25, 0.7702, 0.25, 0.7702, 0.25, 0.6202, 0.2188, 0.6202, 0.2188, 0.7702, 0.2188, 0.7702, 0.2188, 0.6202, 0.1875, 0.6202, 0.1875, 0.7702, 0.1875, 0.7702, 0.1875, 0.6202, 0.1562, 0.6202, 0.1562, 0.7702, 0.1562, 0.7702, 0.1562, 0.6202, 0.125, 0.6202, 0.125, 0.7702, 0.1148, 0.7702, 0.1148, 0.7702, 0.125, 0.7702, 0.125, 0.6202, 0.09375, 0.6202, 0.09375, 0.7702, 0.1124, 0.7702, 0.1133, 0.7701, 0.09375, 0.7702, 0.09375, 0.6202, 0.0625, 0.6202, 0.0625, 0.7702, 0.0625, 0.7702, 0.0625, 0.6202, 0.03125, 0.6202, 0.03125, 0.7702, 0.03125, 0.7702, 0.03125, 0.6202, 0.0, 0.6202, 0.0, 0.7702, 1.0, 0.7512, 1.0, 0.6202, 0.9688, 0.6202, 0.9688, 0.7512, 0.9894, 0.7607, 0.9917, 0.7609, 1.0, 0.7616, 1.0, 0.7594, 0.9688, 0.7512, 0.9688, 0.6202, 0.9375, 0.6202, 0.9375, 0.7512, 0.9375, 0.7512, 0.9375, 0.6202, 0.9062, 0.6202, 0.9062, 0.7512, 0.9062, 0.7512, 0.9062, 0.6202, 0.875, 0.6202, 0.875, 0.7512, 0.875, 0.7512, 0.875, 0.6202, 0.8438, 0.6202, 0.8438, 0.7512, 0.8438, 0.7512, 0.8438, 0.6202, 0.8125, 0.6202, 0.8125, 0.7512, 0.8125, 0.6202, 0.7812, 0.6202, 0.7812, 0.7512, 0.8125, 0.7512, 0.7812, 0.6202, 0.75, 0.6202, 0.75, 0.7512, 0.7532, 0.7512, 0.7812, 0.7512, 0.75, 0.6202, 0.7188, 0.6202, 0.7188, 0.7512, 0.75, 0.7512, 0.7188, 0.6202, 0.6875, 0.6202, 0.6875, 0.7512, 0.7188, 0.7512, 0.6875, 0.6202, 0.6562, 0.6202, 0.6562, 0.7512, 0.6875, 0.7512, 0.6562, 0.6202, 0.625, 0.6202, 0.625, 0.7512, 0.6562, 0.7512, 0.625, 0.6202, 0.5938, 0.6202, 0.5938, 0.7512, 0.625, 0.7512, 0.5938, 0.6202, 0.5625, 0.6202, 0.5625, 0.7512, 0.5938, 0.7512, 0.5625, 0.6202, 0.5312, 0.6202, 0.5312, 0.7512, 0.5625, 0.7512, 0.5312, 0.6202, 0.5, 0.6202, 0.5, 0.7512, 0.5312, 0.7512, 0.5, 0.7615, 0.5093, 0.7607, 0.5092, 0.7605, 0.5, 0.7593, 0.5, 0.6202, 0.4925, 0.6202, 0.4688, 0.6202, 0.4688, 0.7512, 0.5, 0.7512, 0.4688, 0.764, 0.5, 0.7615, 0.5, 0.7593, 0.4688, 0.7552, 0.4688, 0.6202, 0.4375, 0.6202, 0.4375, 0.7512, 0.4688, 0.7512, 0.4375, 0.7665, 0.4688, 0.764, 0.4688, 0.7552, 0.4375, 0.7514, 0.4375, 0.7665, 0.4375, 0.7514, 0.4363, 0.7512, 0.4375, 0.7512, 0.4375, 0.6202, 0.4062, 0.6202, 0.4062, 0.7688, 0.4062, 0.6202, 0.375, 0.6202, 0.375, 0.7702, 0.3852, 0.7702, 0.3862, 0.77, 0.4062, 0.7688, 0.375, 0.6202, 0.3438, 0.6202, 0.3438, 0.7702, 0.375, 0.7702, 0.3438, 0.6202, 0.3125, 0.6202, 0.3125, 0.7702, 0.3438, 0.7702, 0.3125, 0.7702, 0.3125, 0.6202, 0.2812, 0.6202, 0.2812, 0.7702, 0.2812, 0.7702, 0.2812, 0.6202, 0.25, 0.6202, 0.25, 0.7702, 0.25, 0.7702, 0.25, 0.6202, 0.2188, 0.6202, 0.2188, 0.7702, 0.2188, 0.7702, 0.2188, 0.6202, 0.1875, 0.6202, 0.1875, 0.7702, 0.1875, 0.7702, 0.1875, 0.6202, 0.1562, 0.6202, 0.1562, 0.7702, 0.1562, 0.7702, 0.1562, 0.6202, 0.125, 0.6202, 0.125, 0.7702, 0.1148, 0.7702, 0.125, 0.7702, 0.125, 0.6202, 0.09375, 0.6202, 0.09375, 0.7689, 0.0625, 0.7514, 0.0625, 0.7666, 0.09375, 0.7689, 0.09375, 0.6202, 0.0625, 0.6202, 0.0625, 0.7512, 0.06369, 0.7512, 0.0625, 0.7512, 0.0625, 0.6202, 0.03125, 0.6202, 0.03125, 0.7512, 0.03125, 0.7553, 0.03125, 0.7642, 0.0625, 0.7666, 0.0625, 0.7514, 0.06232, 0.7514, 0.03125, 0.7512, 0.03125, 0.6202, 0.0, 0.6202, 0.0, 0.7512, 0.0, 0.7594, 0.0, 0.7616, 0.03125, 0.7642, 0.03125, 0.7553, 1.0, 0.7512, 1.0, 0.6202, 0.9925, 0.6202, 0.9688, 0.6202, 0.9688, 0.7512, 0.9688, 0.7512, 0.9688, 0.6202, 0.9375, 0.6202, 0.9375, 0.7512, 0.9375, 0.7512, 0.9375, 0.6202, 0.9062, 0.6202, 0.9062, 0.7512, 0.9062, 0.7512, 0.9062, 0.6202, 0.875, 0.6202, 0.875, 0.7512, 0.875, 0.7512, 0.875, 0.6202, 0.8438, 0.6202, 0.8438, 0.7512, 0.8438, 0.7512, 0.8438, 0.6202, 0.8125, 0.6202, 0.8125, 0.7512, 0.8125, 0.6202, 0.7812, 0.6202, 0.7812, 0.7512, 0.8125, 0.7512, 0.7812, 0.6202, 0.75, 0.6202, 0.75, 0.7512, 0.7812, 0.7512, 0.75, 0.6202, 0.7188, 0.6202, 0.7188, 0.7517, 0.7211, 0.7512, 0.75, 0.7512, 0.7152, 0.7525, 0.7188, 0.7517, 0.7188, 0.6202, 0.6875, 0.6202, 0.6875, 0.7541, 0.6875, 0.6202, 0.6562, 0.6202, 0.6562, 0.7557, 0.6875, 0.7541, 0.6562, 0.6202, 0.625, 0.6202, 0.625, 0.7572, 0.6562, 0.7557, 0.625, 0.6202, 0.5938, 0.6202, 0.5938, 0.7583, 0.625, 0.7572, 0.5938, 0.7702, 0.6224, 0.7702, 0.5938, 0.7676, 0.5938, 0.6202, 0.5625, 0.6202, 0.5625, 0.7591, 0.5938, 0.7583, 0.5625, 0.7702, 0.5938, 0.7702, 0.5938, 0.7676, 0.5625, 0.7656, 0.5625, 0.6202, 0.5312, 0.6202, 0.5312, 0.7595, 0.5625, 0.7591, 0.5312, 0.7702, 0.5625, 0.7702, 0.5625, 0.7656, 0.5312, 0.7643, 0.5312, 0.6202, 0.5, 0.6202, 0.5, 0.7596, 0.5312, 0.7595, 0.5, 0.7702, 0.5312, 0.7702, 0.5312, 0.7643, 0.5, 0.7639, 0.5, 0.6202, 0.4688, 0.6202, 0.4688, 0.7593, 0.5, 0.7596, 0.4688, 0.7702, 0.5, 0.7702, 0.5, 0.7639, 0.4688, 0.7643, 0.4424, 0.7607, 0.4408, 0.7586, 0.4688, 0.7593, 0.4688, 0.6202, 0.4375, 0.6202, 0.4375, 0.7616, 0.4418, 0.7608, 0.4375, 0.7702, 0.4688, 0.7702, 0.4688, 0.7643, 0.4375, 0.7656, 0.4375, 0.6202, 0.4062, 0.6202, 0.4062, 0.767, 0.4375, 0.7616, 0.4062, 0.7702, 0.4375, 0.7702, 0.4375, 0.7656, 0.4062, 0.7676, 0.4062, 0.6202, 0.375, 0.6202, 0.375, 0.7702, 0.3813, 0.7702, 0.4062, 0.7702, 0.4062, 0.7676, 0.3959, 0.7686, 0.4062, 0.767, 0.375, 0.6202, 0.3438, 0.6202, 0.3438, 0.7702, 0.375, 0.7702, 0.3438, 0.6202, 0.3125, 0.6202, 0.3125, 0.7702, 0.3438, 0.7702, 0.3125, 0.7702, 0.3125, 0.6202, 0.2812, 0.6202, 0.2812, 0.7702, 0.2812, 0.7702, 0.2812, 0.6202, 0.25, 0.6202, 0.25, 0.7702, 0.25, 0.7702, 0.25, 0.6202, 0.2188, 0.6202, 0.2188, 0.7702, 0.2188, 0.7702, 0.2188, 0.6202, 0.1875, 0.6202, 0.1875, 0.7702, 0.1875, 0.7702, 0.1875, 0.6202, 0.1562, 0.6202, 0.1562, 0.7702, 0.1562, 0.7702, 0.1562, 0.6202, 0.125, 0.6202, 0.125, 0.7702, 0.1148, 0.7702, 0.125, 0.7702, 0.125, 0.6202, 0.09375, 0.6202, 0.09375, 0.767, 0.09375, 0.767, 0.09375, 0.6202, 0.0625, 0.6202, 0.0625, 0.7512, 0.06369, 0.7512, 0.0625, 0.7514, 0.0625, 0.7616, 0.06031, 0.7612, 0.0625, 0.7616, 0.0625, 0.7514, 0.06166, 0.7515, 0.05466, 0.7607, 0.0625, 0.7512, 0.0625, 0.6202, 0.03125, 0.6202, 0.03125, 0.7512, 0.03125, 0.7512, 0.03125, 0.6202, 0.0, 0.6202, 0.0, 0.7512, 1.0, 0.7702, 1.0, 0.6202, 0.9688, 0.6202, 0.9688, 0.7702, 0.9688, 0.7702, 0.9688, 0.6202, 0.9375, 0.6202, 0.9375, 0.7702, 0.9375, 0.7702, 0.9375, 0.6202, 0.9062, 0.6202, 0.9062, 0.7702, 0.9062, 0.7702, 0.9062, 0.6202, 0.875, 0.6202, 0.875, 0.7702, 0.8933, 0.7702, 0.875, 0.7702, 0.875, 0.6202, 0.8438, 0.6202, 0.8438, 0.7702, 0.8438, 0.7702, 0.8438, 0.6202, 0.8125, 0.6202, 0.8125, 0.7702, 0.8125, 0.6202, 0.7812, 0.6202, 0.7812, 0.7702, 0.8125, 0.7702, 0.7812, 0.6202, 0.75, 0.6202, 0.75, 0.7702, 0.7812, 0.7702, 0.75, 0.6202, 0.7188, 0.6202, 0.7188, 0.7702, 0.75, 0.7702, 0.7188, 0.6202, 0.6875, 0.6202, 0.6875, 0.7702, 0.7188, 0.7702, 0.6875, 0.6202, 0.6562, 0.6202, 0.6562, 0.7702, 0.6875, 0.7702, 0.6562, 0.6202, 0.625, 0.6202, 0.625, 0.7702, 0.6562, 0.7702, 0.625, 0.7702, 0.625, 0.6202, 0.5938, 0.6202, 0.5938, 0.7694, 0.6006, 0.7702, 0.5938, 0.6202, 0.5625, 0.6202, 0.5625, 0.7655, 0.5938, 0.7694, 0.5347, 0.7619, 0.5386, 0.7622, 0.5625, 0.7655, 0.5625, 0.6202, 0.5312, 0.6202, 0.5312, 0.7512, 0.5521, 0.7512, 0.5502, 0.7515, 0.5312, 0.6202, 0.5, 0.6202, 0.5, 0.7512, 0.5312, 0.7512, 0.5, 0.6202, 0.4925, 0.6202, 0.4688, 0.6202, 0.4688, 0.7512, 0.5, 0.7512, 0.4688, 0.6202, 0.4375, 0.6202, 0.4375, 0.7512, 0.4688, 0.7512, 0.4375, 0.6202, 0.4062, 0.6202, 0.4062, 0.7512, 0.4375, 0.7512, 0.4062, 0.6202, 0.375, 0.6202, 0.375, 0.7512, 0.4062, 0.7512, 0.375, 0.6202, 0.3438, 0.6202, 0.3438, 0.7512, 0.375, 0.7512, 0.3438, 0.6202, 0.3125, 0.6202, 0.3125, 0.7512, 0.3438, 0.7512, 0.3125, 0.7512, 0.3125, 0.6202, 0.2812, 0.6202, 0.2812, 0.7512, 0.2812, 0.7512, 0.2812, 0.6202, 0.25, 0.6202, 0.25, 0.7512, 0.25, 0.7512, 0.25, 0.6202, 0.2188, 0.6202, 0.2188, 0.7512, 0.2188, 0.7512, 0.2188, 0.6202, 0.1875, 0.6202, 0.1875, 0.7576, 0.2146, 0.7512, 0.1562, 0.6202, 0.1562, 0.7646, 0.172, 0.7618, 0.1703, 0.7613, 0.1875, 0.7576, 0.1875, 0.6202, 0.1562, 0.7646, 0.1562, 0.6202, 0.125, 0.6202, 0.125, 0.7695, 0.125, 0.7695, 0.125, 0.6202, 0.09375, 0.6202, 0.09375, 0.7702, 0.1124, 0.7702, 0.1235, 0.7696, 0.09375, 0.7702, 0.09375, 0.6202, 0.0625, 0.6202, 0.0625, 0.7702, 0.0625, 0.7702, 0.0625, 0.6202, 0.03125, 0.6202, 0.03125, 0.7702, 0.03125, 0.7702, 0.03125, 0.6202, 0.0, 0.6202, 0.0, 0.7702, 1.0, 0.7512, 1.0, 0.6202, 0.9925, 0.6202, 0.9688, 0.6202, 0.9688, 0.7512, 0.9688, 0.7542, 0.9688, 0.7652, 1.0, 0.7628, 1.0, 0.7589, 0.9688, 0.7512, 0.9688, 0.6202, 0.9375, 0.6202, 0.9375, 0.7676, 0.9688, 0.7652, 0.9688, 0.7542, 0.9479, 0.7512, 0.9375, 0.7676, 0.9375, 0.6202, 0.9062, 0.6202, 0.9062, 0.7697, 0.9062, 0.7697, 0.9062, 0.6202, 0.875, 0.6202, 0.875, 0.7702, 0.8994, 0.7702, 0.9007, 0.7701, 0.875, 0.7702, 0.875, 0.6202, 0.8438, 0.6202, 0.8438, 0.7702, 0.8438, 0.7702, 0.8438, 0.6202, 0.8125, 0.6202, 0.8125, 0.7702, 0.8125, 0.6202, 0.7812, 0.6202, 0.7812, 0.7702, 0.8125, 0.7702, 0.7812, 0.6202, 0.75, 0.6202, 0.75, 0.7702, 0.7812, 0.7702, 0.75, 0.6202, 0.7188, 0.6202, 0.7188, 0.7702, 0.75, 0.7702, 0.7188, 0.6202, 0.6875, 0.6202, 0.6875, 0.7702, 0.7188, 0.7702, 0.6875, 0.6202, 0.6562, 0.6202, 0.6562, 0.7702, 0.6875, 0.7702, 0.6562, 0.6202, 0.625, 0.6202, 0.625, 0.7702, 0.6562, 0.7702, 0.625, 0.7702, 0.625, 0.6202, 0.5938, 0.6202, 0.5938, 0.7698, 0.6006, 0.7702, 0.5938, 0.6202, 0.5625, 0.6202, 0.5625, 0.7677, 0.5938, 0.7698, 0.5312, 0.7653, 0.5625, 0.7677, 0.5625, 0.6202, 0.5312, 0.6202, 0.5312, 0.7512, 0.5521, 0.7512, 0.5522, 0.7515, 0.5312, 0.7545, 0.5312, 0.6202, 0.5, 0.6202, 0.5, 0.7512, 0.5312, 0.7512, 0.5, 0.7629, 0.5312, 0.7653, 0.5312, 0.7545, 0.5, 0.7592, 0.5, 0.6202, 0.4688, 0.6202, 0.4688, 0.7512, 0.5, 0.7512, 0.5, 0.7592, 0.484, 0.7616, 0.4849, 0.7617, 0.5, 0.7629, 0.4688, 0.6202, 0.4375, 0.6202, 0.4375, 0.7512, 0.4688, 0.7512, 0.4375, 0.6202, 0.4062, 0.6202, 0.4062, 0.7512, 0.4375, 0.7512, 0.4062, 0.6202, 0.375, 0.6202, 0.375, 0.7512, 0.4062, 0.7512, 0.375, 0.6202, 0.3438, 0.6202, 0.3438, 0.7512, 0.375, 0.7512, 0.3438, 0.6202, 0.3125, 0.6202, 0.3125, 0.7512, 0.3438, 0.7512, 0.3125, 0.7512, 0.3125, 0.6202, 0.2812, 0.6202, 0.2812, 0.7512, 0.2812, 0.7512, 0.2812, 0.6202, 0.25, 0.6202, 0.25, 0.7512, 0.25, 0.7512, 0.25, 0.6202, 0.2188, 0.6202, 0.2188, 0.7512, 0.2468, 0.7512, 0.2188, 0.7512, 0.2188, 0.6202, 0.1875, 0.6202, 0.1875, 0.7512, 0.1875, 0.7512, 0.1875, 0.6202, 0.1562, 0.6202, 0.1562, 0.7512, 0.1562, 0.7512, 0.1562, 0.6202, 0.125, 0.6202, 0.125, 0.7512, 0.125, 0.7512, 0.125, 0.6202, 0.09375, 0.6202, 0.09375, 0.7512, 0.09375, 0.7512, 0.09375, 0.6202, 0.0625, 0.6202, 0.0625, 0.7512, 0.0625, 0.7512, 0.0625, 0.6202, 0.03125, 0.6202, 0.03125, 0.7512, 0.0, 0.6202, 0.0, 0.7512, 0.03125, 0.7512, 0.03125, 0.6202, 0.0, 0.7589, 0.0, 0.7628, 0.01655, 0.7615, 0.01622, 0.7613, 1.0, 0.7512, 1.0, 0.6202, 0.9688, 0.6202, 0.9688, 0.7512, 0.9688, 0.7512, 0.9688, 0.6202, 0.9375, 0.6202, 0.9375, 0.7646, 0.9481, 0.7628, 0.9448, 0.7623, 0.9479, 0.7512, 0.9375, 0.7646, 0.9375, 0.6202, 0.9062, 0.6202, 0.9062, 0.7697, 0.9062, 0.7697, 0.9062, 0.6202, 0.875, 0.6202, 0.875, 0.7702, 0.8994, 0.7702, 0.9044, 0.7699, 0.875, 0.7702, 0.875, 0.6202, 0.8438, 0.6202, 0.8438, 0.7702, 0.8438, 0.7702, 0.8438, 0.6202, 0.8125, 0.6202, 0.8125, 0.7702, 0.8125, 0.6202, 0.7812, 0.6202, 0.7812, 0.7702, 0.8125, 0.7702, 0.7812, 0.6202, 0.75, 0.6202, 0.75, 0.7702, 0.7812, 0.7702, 0.75, 0.6202, 0.7188, 0.6202, 0.7188, 0.7702, 0.75, 0.7702, 0.7188, 0.6202, 0.7112, 0.6202, 0.6875, 0.6202, 0.6875, 0.7702, 0.7188, 0.7702, 0.6875, 0.6202, 0.6562, 0.6202, 0.6562, 0.7702, 0.6875, 0.7702, 0.6562, 0.6202, 0.625, 0.6202, 0.625, 0.7702, 0.6562, 0.7702, 0.625, 0.6202, 0.5938, 0.6202, 0.5938, 0.7702, 0.6118, 0.7702, 0.625, 0.7702, 0.5625, 0.7702, 0.5938, 0.7702, 0.5938, 0.6202, 0.5625, 0.6202, 0.5625, 0.7641, 0.5799, 0.767, 0.5625, 0.7658, 0.5553, 0.7628, 0.5551, 0.7628, 0.5625, 0.7641, 0.5625, 0.6202, 0.5312, 0.6202, 0.5312, 0.7617, 0.5548, 0.7611, 0.5312, 0.7702, 0.5625, 0.7702, 0.5625, 0.7658, 0.5312, 0.7644, 0.5312, 0.6202, 0.5, 0.6202, 0.5, 0.7619, 0.5312, 0.7617, 0.5, 0.7702, 0.5312, 0.7702, 0.5312, 0.7644, 0.5, 0.7637, 0.5, 0.6202, 0.4688, 0.6202, 0.4688, 0.7617, 0.5, 0.7619, 0.4688, 0.7702, 0.5, 0.7702, 0.5, 0.7637, 0.4688, 0.7638, 0.4688, 0.6202, 0.4375, 0.6202, 0.4375, 0.7609, 0.4688, 0.7617, 0.4375, 0.7702, 0.4688, 0.7702, 0.4688, 0.7638, 0.4375, 0.7647, 0.4375, 0.6202, 0.4062, 0.6202, 0.4062, 0.7597, 0.4375, 0.7609, 0.4062, 0.7702, 0.4375, 0.7702, 0.4375, 0.7647, 0.4062, 0.7663, 0.4062, 0.6202, 0.375, 0.6202, 0.375, 0.7581, 0.4062, 0.7597, 0.4062, 0.7702, 0.4062, 0.7663, 0.375, 0.7686, 0.375, 0.7698, 0.3776, 0.7702, 0.375, 0.6202, 0.3438, 0.6202, 0.3438, 0.7561, 0.375, 0.7581, 0.375, 0.7686, 0.3701, 0.769, 0.375, 0.7698, 0.3438, 0.6202, 0.3125, 0.6202, 0.3125, 0.7539, 0.3438, 0.7561, 0.3125, 0.7539, 0.3125, 0.6202, 0.2812, 0.6202, 0.2812, 0.7514, 0.2812, 0.7514, 0.2812, 0.6202, 0.25, 0.6202, 0.25, 0.7512, 0.2789, 0.7512, 0.25, 0.7512, 0.25, 0.6202, 0.2188, 0.6202, 0.2188, 0.7512, 0.2188, 0.7512, 0.2188, 0.6202, 0.1875, 0.6202, 0.1875, 0.7512, 0.1875, 0.7512, 0.1875, 0.6202, 0.1562, 0.6202, 0.1562, 0.7512, 0.1562, 0.7512, 0.1562, 0.6202, 0.125, 0.6202, 0.125, 0.7512, 0.125, 0.7512, 0.125, 0.6202, 0.09375, 0.6202, 0.09375, 0.7512, 0.09375, 0.7512, 0.09375, 0.6202, 0.0625, 0.6202, 0.0625, 0.7512, 0.0625, 0.7512, 0.0625, 0.6202, 0.03125, 0.6202, 0.03125, 0.7512, 0.03125, 0.7512, 0.03125, 0.6202, 0.0, 0.6202, 0.0, 0.7512])
me_cube_001.materials.append(mat_material_001)
me_cube_001.materials.append(mat_material_002)
me_cube_001.materials.append(mat_material_003)
me_cube_001.update()

# ---- objects
ob_cube = bpy.data.objects.new('Cube', me_cube_001)

# ---- transforms, parenting, visibility, modifiers, constraints
ob_cube.location = (0.0, 0.0, 0.0)
ob_cube.scale = (1.37, 2.74, 0.3)

# ---- collection membership
scene.collection.objects.link(ob_cube)

# ---- scene / render settings (as saved in the file)
scene.frame_start = 1; scene.frame_end = 250; scene.frame_set(1)
scene.render.engine = 'BLENDER_EEVEE_NEXT'
bpy.context.view_layer.update()

# ---- added for rendering (the .blend has no active camera and no usable light): camera, sun
cam_auto = bpy.data.cameras.new('AutoCamera')
cam_auto.lens = 50.0
cam_auto.sensor_width = 36.0
cam_auto.clip_end = 1000.0
ob_auto_camera = bpy.data.objects.new('AutoCamera', cam_auto)
scene.collection.objects.link(ob_auto_camera)
ob_auto_camera.location = (5.69581, -6.83497, 4.55665)
ob_auto_camera.rotation_euler = (1.09748, -7.21219e-08, 0.694738)
scene.camera = ob_auto_camera
light_auto_sun = bpy.data.lights.new('AutoSun', 'SUN')
light_auto_sun.energy = 3.0
light_auto_sun.angle = 0.0523599
ob_auto_sun = bpy.data.objects.new('AutoSun', light_auto_sun)
scene.collection.objects.link(ob_auto_sun)
ob_auto_sun.rotation_euler = (0.872665, 0.174533, 0.523599)
bpy.context.view_layer.update()
